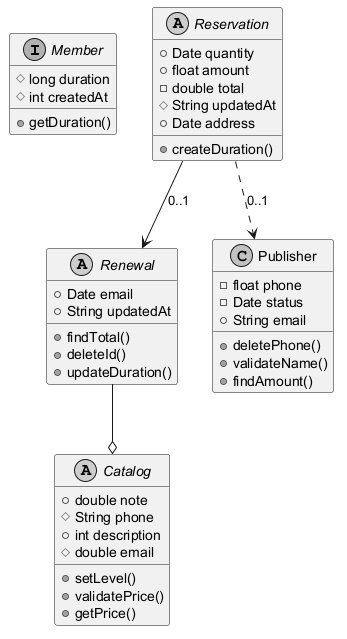

The diagram above was rendered by PlantUML. Its source (embedded in the PNG):
@startuml
skinparam monochrome true
interface Member {
  #long duration
  #int createdAt
  +getDuration()
}
abstract class Reservation {
  +Date quantity
  +float amount
  -double total
  #String updatedAt
  +Date address
  +createDuration()
}
abstract class Renewal {
  +Date email
  +String updatedAt
  +findTotal()
  +deleteId()
  +updateDuration()
}
abstract class Catalog {
  +double note
  #String phone
  +int description
  #double email
  +setLevel()
  +validatePrice()
  +getPrice()
}
class Publisher {
  -float phone
  -Date status
  +String email
  +deletePhone()
  +validateName()
  +findAmount()
}
Reservation ..> Publisher : "0..1"
Reservation --> Renewal : "0..1"
Renewal --o Catalog
@enduml